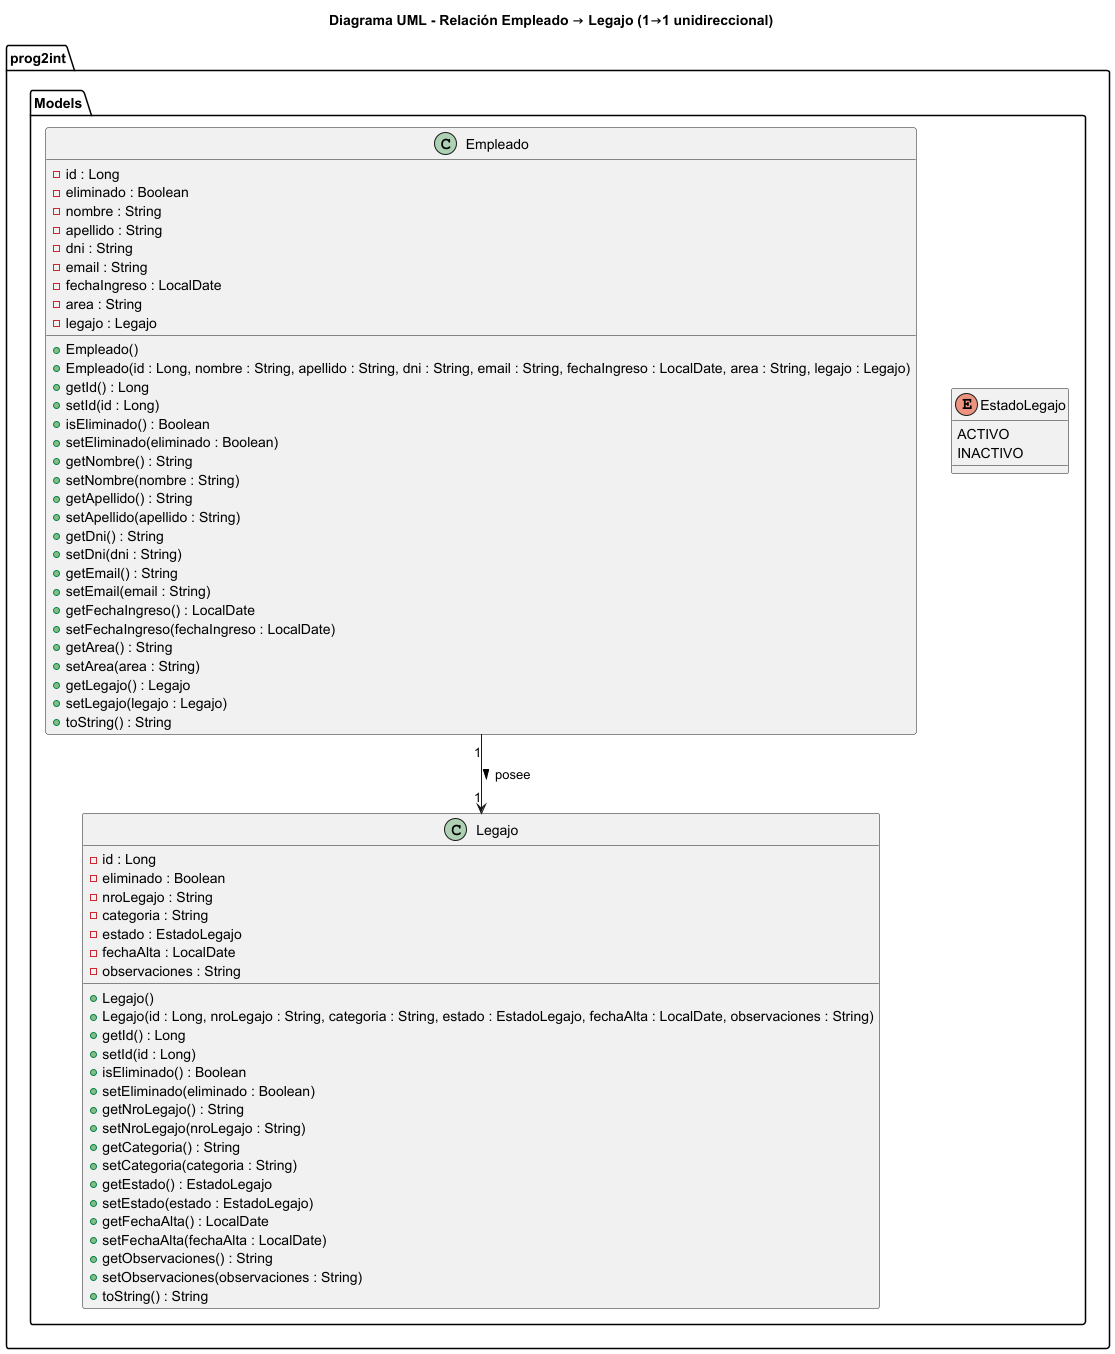

The diagram above was rendered by PlantUML. Its source (embedded in the PNG):
@startuml Empleado_Legajo
title Diagrama UML - Relación Empleado → Legajo (1→1 unidireccional)

package prog2int.Models {

  class Empleado {
    - id : Long
    - eliminado : Boolean
    - nombre : String
    - apellido : String
    - dni : String
    - email : String
    - fechaIngreso : LocalDate
    - area : String
    - legajo : Legajo

    + Empleado()
    + Empleado(id : Long, nombre : String, apellido : String, dni : String, email : String, fechaIngreso : LocalDate, area : String, legajo : Legajo)
    + getId() : Long
    + setId(id : Long)
    + isEliminado() : Boolean
    + setEliminado(eliminado : Boolean)
    + getNombre() : String
    + setNombre(nombre : String)
    + getApellido() : String
    + setApellido(apellido : String)
    + getDni() : String
    + setDni(dni : String)
    + getEmail() : String
    + setEmail(email : String)
    + getFechaIngreso() : LocalDate
    + setFechaIngreso(fechaIngreso : LocalDate)
    + getArea() : String
    + setArea(area : String)
    + getLegajo() : Legajo
    + setLegajo(legajo : Legajo)
    + toString() : String
  }

  enum EstadoLegajo {
    ACTIVO
    INACTIVO
  }

  class Legajo {
    - id : Long
    - eliminado : Boolean
    - nroLegajo : String
    - categoria : String
    - estado : EstadoLegajo
    - fechaAlta : LocalDate
    - observaciones : String

    + Legajo()
    + Legajo(id : Long, nroLegajo : String, categoria : String, estado : EstadoLegajo, fechaAlta : LocalDate, observaciones : String)
    + getId() : Long
    + setId(id : Long)
    + isEliminado() : Boolean
    + setEliminado(eliminado : Boolean)
    + getNroLegajo() : String
    + setNroLegajo(nroLegajo : String)
    + getCategoria() : String
    + setCategoria(categoria : String)
    + getEstado() : EstadoLegajo
    + setEstado(estado : EstadoLegajo)
    + getFechaAlta() : LocalDate
    + setFechaAlta(fechaAlta : LocalDate)
    + getObservaciones() : String
    + setObservaciones(observaciones : String)
    + toString() : String
  }

  ' Relación unidireccional 1→1
  Empleado "1" --> "1" Legajo : posee >
}

@enduml